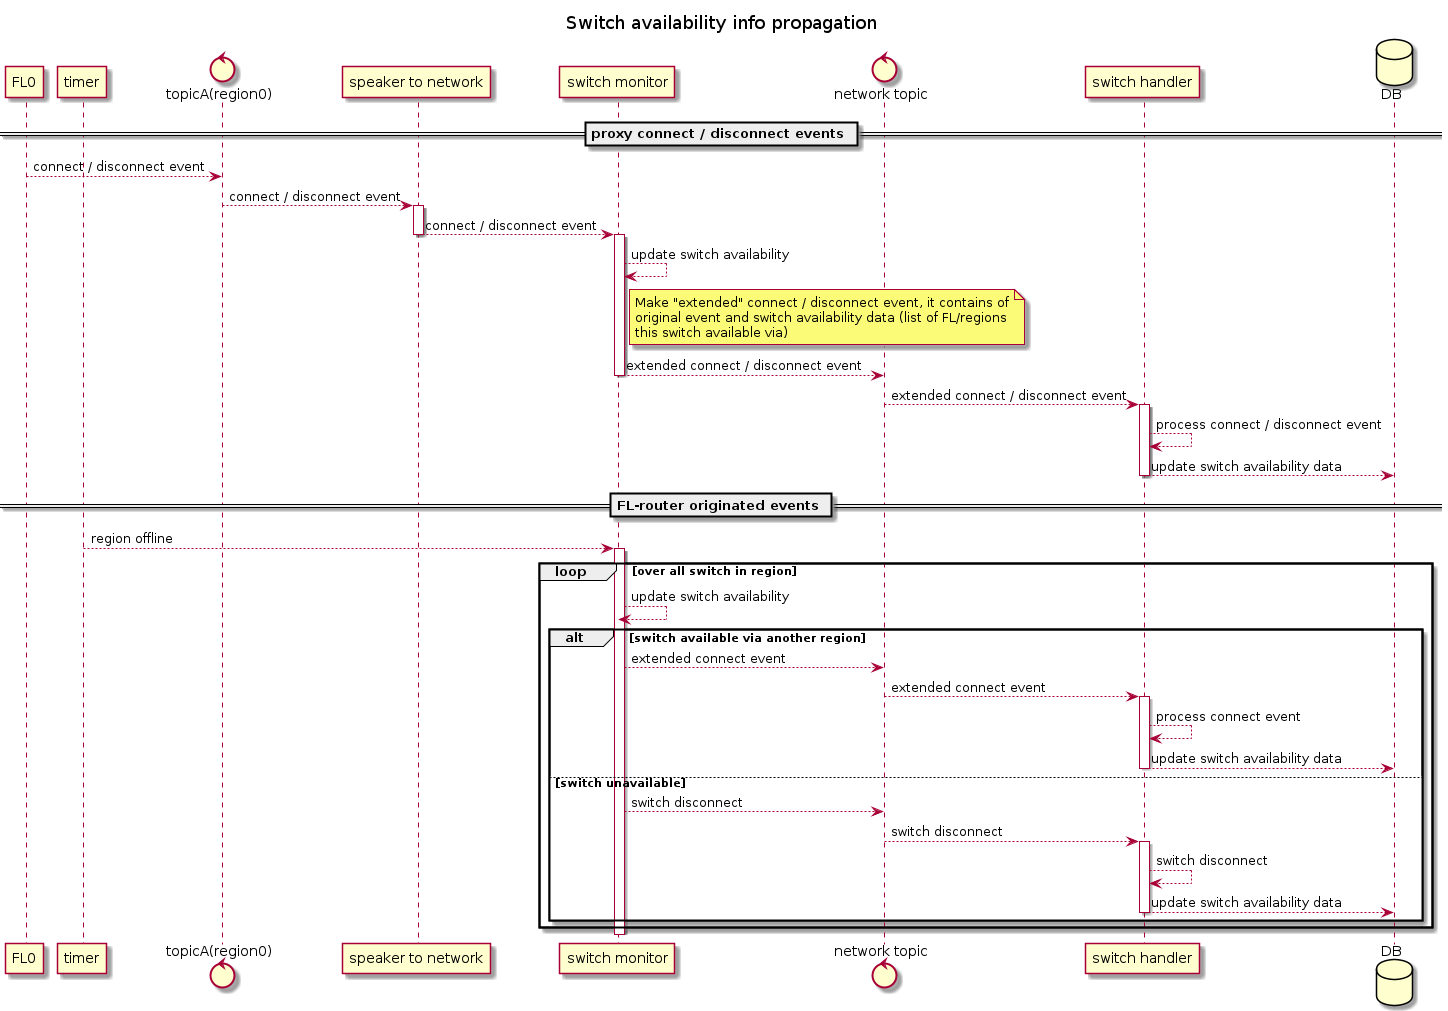

The diagram above was rendered by PlantUML. Its source (embedded in the PNG):
@startuml
title Switch availability info propagation

participant FL0
participant timer
control topic_a as "topicA(region0)"

participant speaker_to_network as "speaker to network"
participant switch_monitor as "switch monitor"

control network_topic as "network topic"

participant switch_handler as "switch handler"
database DB

== proxy connect / disconnect events ==
FL0 --> topic_a: connect / disconnect event

topic_a --> speaker_to_network: connect / disconnect event
activate speaker_to_network
speaker_to_network --> switch_monitor: connect / disconnect event
deactivate speaker_to_network
activate switch_monitor
switch_monitor --> switch_monitor: update switch availability
note right of switch_monitor
  Make "extended" connect / disconnect event, it contains of
  original event and switch availability data (list of FL/regions
  this switch available via)
end note
switch_monitor --> network_topic: extended connect / disconnect event
deactivate switch_monitor

network_topic --> switch_handler: extended connect / disconnect event
activate switch_handler
switch_handler --> switch_handler: process connect / disconnect event
switch_handler --> DB: update switch availability data
deactivate switch_handler

== FL-router originated events ==

timer --> switch_monitor: region offline
activate switch_monitor
loop over all switch in region
  switch_monitor --> switch_monitor: update switch availability
  deactivate switch_handler
    alt switch available via another region
      switch_monitor --> network_topic: extended connect event
      network_topic --> switch_handler: extended connect event
      activate switch_handler
      switch_handler --> switch_handler: process connect event
      switch_handler --> DB: update switch availability data
      deactivate switch_handler
    else switch unavailable
      switch_monitor --> network_topic: switch disconnect
      network_topic --> switch_handler: switch disconnect
      activate switch_handler
      switch_handler --> switch_handler: switch disconnect
      switch_handler --> DB: update switch availability data
      deactivate switch_handler
    end if
end loop
deactivate switch_monitor

@enduml